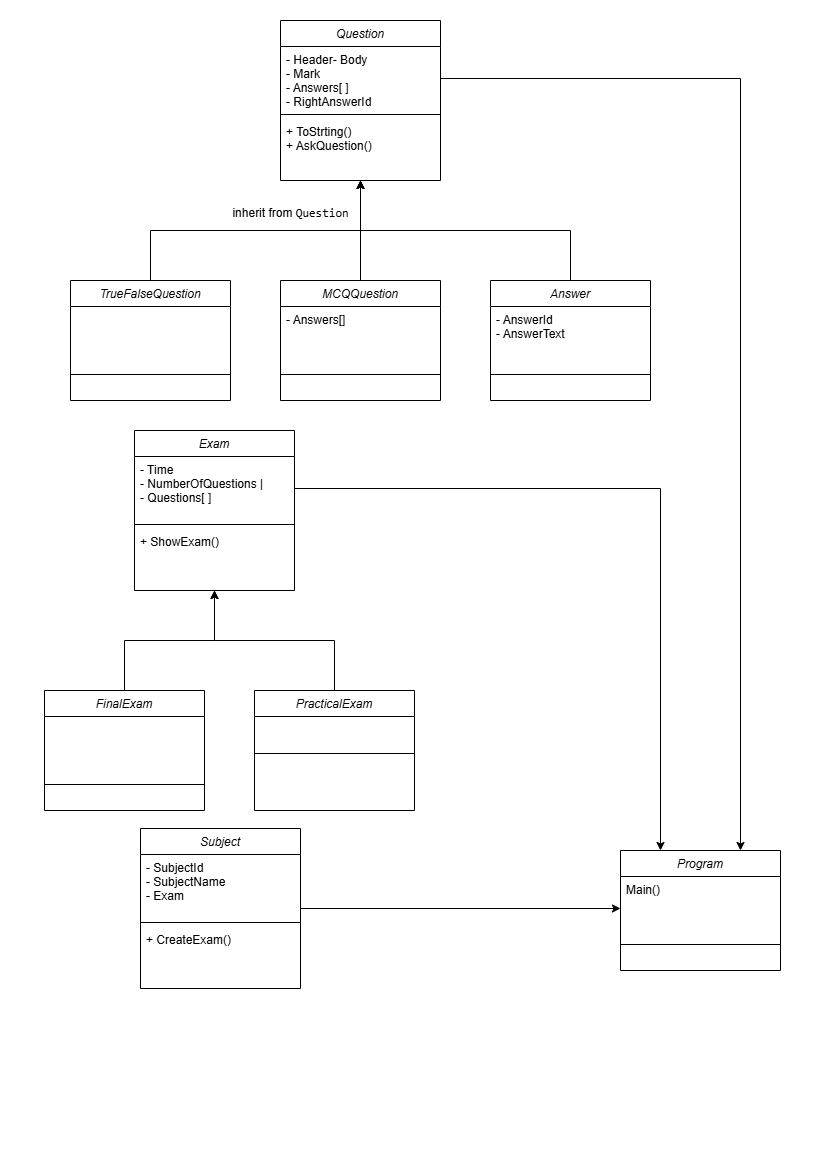

The diagram above was exported from draw.io. Its source (the exported page's mxGraphModel, read from the mxfile embedded in the PNG):
<mxGraphModel dx="1426" dy="747" grid="1" gridSize="10" guides="1" tooltips="1" connect="1" arrows="1" fold="1" page="1" pageScale="1" pageWidth="827" pageHeight="1169" math="0" shadow="0">
  <root>
    <mxCell id="WIyWlLk6GJQsqaUBKTNV-0" />
    <mxCell id="WIyWlLk6GJQsqaUBKTNV-1" parent="WIyWlLk6GJQsqaUBKTNV-0" />
    <mxCell id="zkfFHV4jXpPFQw0GAbJ--0" value="  Question" style="swimlane;fontStyle=2;align=center;verticalAlign=top;childLayout=stackLayout;horizontal=1;startSize=26;horizontalStack=0;resizeParent=1;resizeLast=0;collapsible=1;marginBottom=0;rounded=0;shadow=0;strokeWidth=1;" parent="WIyWlLk6GJQsqaUBKTNV-1" vertex="1">
      <mxGeometry x="280" y="20" width="160" height="160" as="geometry">
        <mxRectangle x="230" y="140" width="160" height="26" as="alternateBounds" />
      </mxGeometry>
    </mxCell>
    <mxCell id="zkfFHV4jXpPFQw0GAbJ--3" value="- Header- Body&#10;- Mark&#10;- Answers[ ]&#10;- RightAnswerId" style="text;align=left;verticalAlign=top;spacingLeft=4;spacingRight=4;overflow=hidden;rotatable=0;points=[[0,0.5],[1,0.5]];portConstraint=eastwest;rounded=0;shadow=0;html=0;" parent="zkfFHV4jXpPFQw0GAbJ--0" vertex="1">
      <mxGeometry y="26" width="160" height="64" as="geometry" />
    </mxCell>
    <mxCell id="zkfFHV4jXpPFQw0GAbJ--4" value="" style="line;html=1;strokeWidth=1;align=left;verticalAlign=middle;spacingTop=-1;spacingLeft=3;spacingRight=3;rotatable=0;labelPosition=right;points=[];portConstraint=eastwest;" parent="zkfFHV4jXpPFQw0GAbJ--0" vertex="1">
      <mxGeometry y="90" width="160" height="8" as="geometry" />
    </mxCell>
    <mxCell id="zkfFHV4jXpPFQw0GAbJ--5" value=" + ToStrting()&#10;+ AskQuestion() " style="text;align=left;verticalAlign=top;spacingLeft=4;spacingRight=4;overflow=hidden;rotatable=0;points=[[0,0.5],[1,0.5]];portConstraint=eastwest;" parent="zkfFHV4jXpPFQw0GAbJ--0" vertex="1">
      <mxGeometry y="98" width="160" height="42" as="geometry" />
    </mxCell>
    <mxCell id="7THvQcPijnIqadS5-IWx-14" style="edgeStyle=orthogonalEdgeStyle;rounded=0;orthogonalLoop=1;jettySize=auto;html=1;entryX=0.5;entryY=1;entryDx=0;entryDy=0;" edge="1" parent="WIyWlLk6GJQsqaUBKTNV-1" source="7THvQcPijnIqadS5-IWx-4" target="zkfFHV4jXpPFQw0GAbJ--0">
      <mxGeometry relative="1" as="geometry">
        <Array as="points">
          <mxPoint x="150" y="230" />
          <mxPoint x="360" y="230" />
          <mxPoint x="360" y="190" />
        </Array>
      </mxGeometry>
    </mxCell>
    <mxCell id="7THvQcPijnIqadS5-IWx-4" value="  TrueFalseQuestion" style="swimlane;fontStyle=2;align=center;verticalAlign=top;childLayout=stackLayout;horizontal=1;startSize=26;horizontalStack=0;resizeParent=1;resizeLast=0;collapsible=1;marginBottom=0;rounded=0;shadow=0;strokeWidth=1;" vertex="1" parent="WIyWlLk6GJQsqaUBKTNV-1">
      <mxGeometry x="70" y="280" width="160" height="120" as="geometry">
        <mxRectangle x="230" y="140" width="160" height="26" as="alternateBounds" />
      </mxGeometry>
    </mxCell>
    <mxCell id="7THvQcPijnIqadS5-IWx-5" value="&#10;" style="text;align=left;verticalAlign=top;spacingLeft=4;spacingRight=4;overflow=hidden;rotatable=0;points=[[0,0.5],[1,0.5]];portConstraint=eastwest;rounded=0;shadow=0;html=0;" vertex="1" parent="7THvQcPijnIqadS5-IWx-4">
      <mxGeometry y="26" width="160" height="64" as="geometry" />
    </mxCell>
    <mxCell id="7THvQcPijnIqadS5-IWx-6" value="" style="line;html=1;strokeWidth=1;align=left;verticalAlign=middle;spacingTop=-1;spacingLeft=3;spacingRight=3;rotatable=0;labelPosition=right;points=[];portConstraint=eastwest;" vertex="1" parent="7THvQcPijnIqadS5-IWx-4">
      <mxGeometry y="90" width="160" height="8" as="geometry" />
    </mxCell>
    <mxCell id="7THvQcPijnIqadS5-IWx-15" style="edgeStyle=orthogonalEdgeStyle;rounded=0;orthogonalLoop=1;jettySize=auto;html=1;entryX=0.5;entryY=1;entryDx=0;entryDy=0;" edge="1" parent="WIyWlLk6GJQsqaUBKTNV-1" source="7THvQcPijnIqadS5-IWx-8" target="zkfFHV4jXpPFQw0GAbJ--0">
      <mxGeometry relative="1" as="geometry">
        <mxPoint x="310" y="190" as="targetPoint" />
        <Array as="points">
          <mxPoint x="360" y="190" />
        </Array>
      </mxGeometry>
    </mxCell>
    <mxCell id="7THvQcPijnIqadS5-IWx-8" value="  MCQQuestion   " style="swimlane;fontStyle=2;align=center;verticalAlign=top;childLayout=stackLayout;horizontal=1;startSize=26;horizontalStack=0;resizeParent=1;resizeLast=0;collapsible=1;marginBottom=0;rounded=0;shadow=0;strokeWidth=1;" vertex="1" parent="WIyWlLk6GJQsqaUBKTNV-1">
      <mxGeometry x="280" y="280" width="160" height="120" as="geometry">
        <mxRectangle x="230" y="140" width="160" height="26" as="alternateBounds" />
      </mxGeometry>
    </mxCell>
    <mxCell id="7THvQcPijnIqadS5-IWx-9" value="- Answers[]" style="text;align=left;verticalAlign=top;spacingLeft=4;spacingRight=4;overflow=hidden;rotatable=0;points=[[0,0.5],[1,0.5]];portConstraint=eastwest;rounded=0;shadow=0;html=0;" vertex="1" parent="7THvQcPijnIqadS5-IWx-8">
      <mxGeometry y="26" width="160" height="64" as="geometry" />
    </mxCell>
    <mxCell id="7THvQcPijnIqadS5-IWx-10" value="" style="line;html=1;strokeWidth=1;align=left;verticalAlign=middle;spacingTop=-1;spacingLeft=3;spacingRight=3;rotatable=0;labelPosition=right;points=[];portConstraint=eastwest;" vertex="1" parent="7THvQcPijnIqadS5-IWx-8">
      <mxGeometry y="90" width="160" height="8" as="geometry" />
    </mxCell>
    <mxCell id="7THvQcPijnIqadS5-IWx-16" style="edgeStyle=orthogonalEdgeStyle;rounded=0;orthogonalLoop=1;jettySize=auto;html=1;entryX=0.5;entryY=1;entryDx=0;entryDy=0;" edge="1" parent="WIyWlLk6GJQsqaUBKTNV-1" source="7THvQcPijnIqadS5-IWx-11" target="zkfFHV4jXpPFQw0GAbJ--0">
      <mxGeometry relative="1" as="geometry">
        <mxPoint x="360" y="210" as="targetPoint" />
        <Array as="points">
          <mxPoint x="570" y="230" />
          <mxPoint x="360" y="230" />
          <mxPoint x="360" y="190" />
        </Array>
      </mxGeometry>
    </mxCell>
    <mxCell id="7THvQcPijnIqadS5-IWx-11" value="  Answer" style="swimlane;fontStyle=2;align=center;verticalAlign=top;childLayout=stackLayout;horizontal=1;startSize=26;horizontalStack=0;resizeParent=1;resizeLast=0;collapsible=1;marginBottom=0;rounded=0;shadow=0;strokeWidth=1;" vertex="1" parent="WIyWlLk6GJQsqaUBKTNV-1">
      <mxGeometry x="490" y="280" width="160" height="120" as="geometry">
        <mxRectangle x="230" y="140" width="160" height="26" as="alternateBounds" />
      </mxGeometry>
    </mxCell>
    <mxCell id="7THvQcPijnIqadS5-IWx-12" value="- AnswerId&#10;- AnswerText" style="text;align=left;verticalAlign=top;spacingLeft=4;spacingRight=4;overflow=hidden;rotatable=0;points=[[0,0.5],[1,0.5]];portConstraint=eastwest;rounded=0;shadow=0;html=0;" vertex="1" parent="7THvQcPijnIqadS5-IWx-11">
      <mxGeometry y="26" width="160" height="64" as="geometry" />
    </mxCell>
    <mxCell id="7THvQcPijnIqadS5-IWx-13" value="" style="line;html=1;strokeWidth=1;align=left;verticalAlign=middle;spacingTop=-1;spacingLeft=3;spacingRight=3;rotatable=0;labelPosition=right;points=[];portConstraint=eastwest;" vertex="1" parent="7THvQcPijnIqadS5-IWx-11">
      <mxGeometry y="90" width="160" height="8" as="geometry" />
    </mxCell>
    <mxCell id="7THvQcPijnIqadS5-IWx-17" value="  Exam" style="swimlane;fontStyle=2;align=center;verticalAlign=top;childLayout=stackLayout;horizontal=1;startSize=26;horizontalStack=0;resizeParent=1;resizeLast=0;collapsible=1;marginBottom=0;rounded=0;shadow=0;strokeWidth=1;" vertex="1" parent="WIyWlLk6GJQsqaUBKTNV-1">
      <mxGeometry x="134" y="430" width="160" height="160" as="geometry">
        <mxRectangle x="230" y="140" width="160" height="26" as="alternateBounds" />
      </mxGeometry>
    </mxCell>
    <mxCell id="7THvQcPijnIqadS5-IWx-18" value="- Time &#10;- NumberOfQuestions |&#10;- Questions[ ]" style="text;align=left;verticalAlign=top;spacingLeft=4;spacingRight=4;overflow=hidden;rotatable=0;points=[[0,0.5],[1,0.5]];portConstraint=eastwest;rounded=0;shadow=0;html=0;" vertex="1" parent="7THvQcPijnIqadS5-IWx-17">
      <mxGeometry y="26" width="160" height="64" as="geometry" />
    </mxCell>
    <mxCell id="7THvQcPijnIqadS5-IWx-19" value="" style="line;html=1;strokeWidth=1;align=left;verticalAlign=middle;spacingTop=-1;spacingLeft=3;spacingRight=3;rotatable=0;labelPosition=right;points=[];portConstraint=eastwest;" vertex="1" parent="7THvQcPijnIqadS5-IWx-17">
      <mxGeometry y="90" width="160" height="8" as="geometry" />
    </mxCell>
    <mxCell id="7THvQcPijnIqadS5-IWx-20" value="+ ShowExam()" style="text;align=left;verticalAlign=top;spacingLeft=4;spacingRight=4;overflow=hidden;rotatable=0;points=[[0,0.5],[1,0.5]];portConstraint=eastwest;" vertex="1" parent="7THvQcPijnIqadS5-IWx-17">
      <mxGeometry y="98" width="160" height="42" as="geometry" />
    </mxCell>
    <mxCell id="7THvQcPijnIqadS5-IWx-21" style="edgeStyle=orthogonalEdgeStyle;rounded=0;orthogonalLoop=1;jettySize=auto;html=1;entryX=0.5;entryY=1;entryDx=0;entryDy=0;" edge="1" source="7THvQcPijnIqadS5-IWx-22" target="7THvQcPijnIqadS5-IWx-17" parent="WIyWlLk6GJQsqaUBKTNV-1">
      <mxGeometry relative="1" as="geometry">
        <Array as="points">
          <mxPoint x="124" y="640" />
          <mxPoint x="214" y="640" />
        </Array>
      </mxGeometry>
    </mxCell>
    <mxCell id="7THvQcPijnIqadS5-IWx-22" value="  FinalExam     " style="swimlane;fontStyle=2;align=center;verticalAlign=top;childLayout=stackLayout;horizontal=1;startSize=26;horizontalStack=0;resizeParent=1;resizeLast=0;collapsible=1;marginBottom=0;rounded=0;shadow=0;strokeWidth=1;" vertex="1" parent="WIyWlLk6GJQsqaUBKTNV-1">
      <mxGeometry x="44" y="690" width="160" height="120" as="geometry">
        <mxRectangle x="230" y="140" width="160" height="26" as="alternateBounds" />
      </mxGeometry>
    </mxCell>
    <mxCell id="7THvQcPijnIqadS5-IWx-23" value="&#10;" style="text;align=left;verticalAlign=top;spacingLeft=4;spacingRight=4;overflow=hidden;rotatable=0;points=[[0,0.5],[1,0.5]];portConstraint=eastwest;rounded=0;shadow=0;html=0;" vertex="1" parent="7THvQcPijnIqadS5-IWx-22">
      <mxGeometry y="26" width="160" height="64" as="geometry" />
    </mxCell>
    <mxCell id="7THvQcPijnIqadS5-IWx-24" value="" style="line;html=1;strokeWidth=1;align=left;verticalAlign=middle;spacingTop=-1;spacingLeft=3;spacingRight=3;rotatable=0;labelPosition=right;points=[];portConstraint=eastwest;" vertex="1" parent="7THvQcPijnIqadS5-IWx-22">
      <mxGeometry y="90" width="160" height="8" as="geometry" />
    </mxCell>
    <mxCell id="7THvQcPijnIqadS5-IWx-25" style="edgeStyle=orthogonalEdgeStyle;rounded=0;orthogonalLoop=1;jettySize=auto;html=1;entryX=0.5;entryY=1;entryDx=0;entryDy=0;" edge="1" source="7THvQcPijnIqadS5-IWx-26" target="7THvQcPijnIqadS5-IWx-17" parent="WIyWlLk6GJQsqaUBKTNV-1">
      <mxGeometry relative="1" as="geometry">
        <mxPoint x="164" y="600" as="targetPoint" />
        <Array as="points">
          <mxPoint x="334" y="640" />
          <mxPoint x="214" y="640" />
        </Array>
      </mxGeometry>
    </mxCell>
    <mxCell id="7THvQcPijnIqadS5-IWx-26" value="  PracticalExam     " style="swimlane;fontStyle=2;align=center;verticalAlign=top;childLayout=stackLayout;horizontal=1;startSize=26;horizontalStack=0;resizeParent=1;resizeLast=0;collapsible=1;marginBottom=0;rounded=0;shadow=0;strokeWidth=1;" vertex="1" parent="WIyWlLk6GJQsqaUBKTNV-1">
      <mxGeometry x="254" y="690" width="160" height="120" as="geometry">
        <mxRectangle x="230" y="140" width="160" height="26" as="alternateBounds" />
      </mxGeometry>
    </mxCell>
    <mxCell id="7THvQcPijnIqadS5-IWx-28" value="" style="line;html=1;strokeWidth=1;align=left;verticalAlign=middle;spacingTop=-1;spacingLeft=3;spacingRight=3;rotatable=0;labelPosition=right;points=[];portConstraint=eastwest;" vertex="1" parent="7THvQcPijnIqadS5-IWx-26">
      <mxGeometry y="26" width="160" height="74" as="geometry" />
    </mxCell>
    <mxCell id="7THvQcPijnIqadS5-IWx-41" style="edgeStyle=orthogonalEdgeStyle;rounded=0;orthogonalLoop=1;jettySize=auto;html=1;entryX=0;entryY=0.5;entryDx=0;entryDy=0;" edge="1" parent="WIyWlLk6GJQsqaUBKTNV-1" source="7THvQcPijnIqadS5-IWx-33" target="7THvQcPijnIqadS5-IWx-38">
      <mxGeometry relative="1" as="geometry" />
    </mxCell>
    <mxCell id="7THvQcPijnIqadS5-IWx-33" value="  Subject     " style="swimlane;fontStyle=2;align=center;verticalAlign=top;childLayout=stackLayout;horizontal=1;startSize=26;horizontalStack=0;resizeParent=1;resizeLast=0;collapsible=1;marginBottom=0;rounded=0;shadow=0;strokeWidth=1;" vertex="1" parent="WIyWlLk6GJQsqaUBKTNV-1">
      <mxGeometry x="140" y="828" width="160" height="160" as="geometry">
        <mxRectangle x="230" y="140" width="160" height="26" as="alternateBounds" />
      </mxGeometry>
    </mxCell>
    <mxCell id="7THvQcPijnIqadS5-IWx-34" value="- SubjectId&#10;- SubjectName&#10;- Exam  " style="text;align=left;verticalAlign=top;spacingLeft=4;spacingRight=4;overflow=hidden;rotatable=0;points=[[0,0.5],[1,0.5]];portConstraint=eastwest;rounded=0;shadow=0;html=0;" vertex="1" parent="7THvQcPijnIqadS5-IWx-33">
      <mxGeometry y="26" width="160" height="64" as="geometry" />
    </mxCell>
    <mxCell id="7THvQcPijnIqadS5-IWx-35" value="" style="line;html=1;strokeWidth=1;align=left;verticalAlign=middle;spacingTop=-1;spacingLeft=3;spacingRight=3;rotatable=0;labelPosition=right;points=[];portConstraint=eastwest;" vertex="1" parent="7THvQcPijnIqadS5-IWx-33">
      <mxGeometry y="90" width="160" height="8" as="geometry" />
    </mxCell>
    <mxCell id="7THvQcPijnIqadS5-IWx-36" value="+ CreateExam()" style="text;align=left;verticalAlign=top;spacingLeft=4;spacingRight=4;overflow=hidden;rotatable=0;points=[[0,0.5],[1,0.5]];portConstraint=eastwest;" vertex="1" parent="7THvQcPijnIqadS5-IWx-33">
      <mxGeometry y="98" width="160" height="42" as="geometry" />
    </mxCell>
    <mxCell id="7THvQcPijnIqadS5-IWx-37" value="  Program          " style="swimlane;fontStyle=2;align=center;verticalAlign=top;childLayout=stackLayout;horizontal=1;startSize=26;horizontalStack=0;resizeParent=1;resizeLast=0;collapsible=1;marginBottom=0;rounded=0;shadow=0;strokeWidth=1;" vertex="1" parent="WIyWlLk6GJQsqaUBKTNV-1">
      <mxGeometry x="620" y="850" width="160" height="120" as="geometry">
        <mxRectangle x="230" y="140" width="160" height="26" as="alternateBounds" />
      </mxGeometry>
    </mxCell>
    <mxCell id="7THvQcPijnIqadS5-IWx-38" value="Main()" style="text;align=left;verticalAlign=top;spacingLeft=4;spacingRight=4;overflow=hidden;rotatable=0;points=[[0,0.5],[1,0.5]];portConstraint=eastwest;rounded=0;shadow=0;html=0;" vertex="1" parent="7THvQcPijnIqadS5-IWx-37">
      <mxGeometry y="26" width="160" height="64" as="geometry" />
    </mxCell>
    <mxCell id="7THvQcPijnIqadS5-IWx-39" value="" style="line;html=1;strokeWidth=1;align=left;verticalAlign=middle;spacingTop=-1;spacingLeft=3;spacingRight=3;rotatable=0;labelPosition=right;points=[];portConstraint=eastwest;" vertex="1" parent="7THvQcPijnIqadS5-IWx-37">
      <mxGeometry y="90" width="160" height="8" as="geometry" />
    </mxCell>
    <mxCell id="7THvQcPijnIqadS5-IWx-42" style="edgeStyle=orthogonalEdgeStyle;rounded=0;orthogonalLoop=1;jettySize=auto;html=1;entryX=0.25;entryY=0;entryDx=0;entryDy=0;" edge="1" parent="WIyWlLk6GJQsqaUBKTNV-1" source="7THvQcPijnIqadS5-IWx-18" target="7THvQcPijnIqadS5-IWx-37">
      <mxGeometry relative="1" as="geometry" />
    </mxCell>
    <mxCell id="7THvQcPijnIqadS5-IWx-43" style="edgeStyle=orthogonalEdgeStyle;rounded=0;orthogonalLoop=1;jettySize=auto;html=1;entryX=0.75;entryY=0;entryDx=0;entryDy=0;" edge="1" parent="WIyWlLk6GJQsqaUBKTNV-1" source="zkfFHV4jXpPFQw0GAbJ--3" target="7THvQcPijnIqadS5-IWx-37">
      <mxGeometry relative="1" as="geometry" />
    </mxCell>
    <mxCell id="7THvQcPijnIqadS5-IWx-44" value="inherit from &lt;code&gt;Question&lt;/code&gt;" style="text;html=1;align=center;verticalAlign=middle;resizable=0;points=[];autosize=1;strokeColor=none;fillColor=none;" vertex="1" parent="WIyWlLk6GJQsqaUBKTNV-1">
      <mxGeometry x="220" y="198" width="140" height="30" as="geometry" />
    </mxCell>
  </root>
</mxGraphModel>